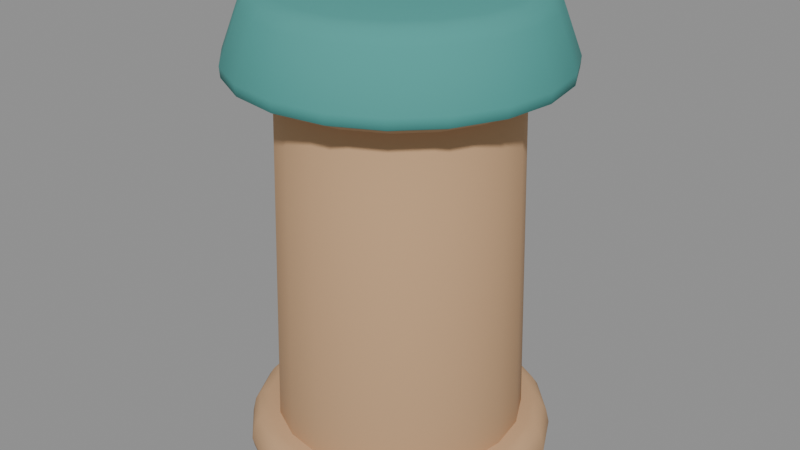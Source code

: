 # Source: untangle.blend  (saved by Blender 5.1.30; exported with 4.5.12 LTS)
import bpy
from mathutils import Matrix  # noqa: F401  (used for matrix-valued properties, if any)

bpy.ops.wm.read_factory_settings(use_empty=True)
scene = bpy.context.scene
scene.name = 'Scene'

# ---- collections
col_post = bpy.data.collections.new('Post'); scene.collection.children.link(col_post)

# ---- materials (node trees are filled in below, after node groups)
mat_wood = bpy.data.materials.new('Wood')
mat_cap = bpy.data.materials.new('Cap')

# ---- material node trees
mat_wood.use_nodes = True; mat_wood.node_tree.nodes.clear()
_N = mat_wood.node_tree.nodes; _L = mat_wood.node_tree.links
n0 = _N.new('ShaderNodeBsdfPrincipled'); n0.name = 'Principled BSDF'; n0.location = (-200, 100)
n0.inputs[0].default_value = (0.5776, 0.3564, 0.1946, 1.0)
n0.inputs[2].default_value = 1.0
n1 = _N.new('ShaderNodeOutputMaterial'); n1.name = 'Material Output'; n1.location = (200, 100)
_L.new(n0.outputs[0], n1.inputs[0])
n1.is_active_output = True
mat_cap.use_nodes = True; mat_cap.node_tree.nodes.clear()
_N = mat_cap.node_tree.nodes; _L = mat_cap.node_tree.links
n0 = _N.new('ShaderNodeBsdfPrincipled'); n0.name = 'Principled BSDF'; n0.location = (-200, 100)
n0.inputs[0].default_value = (0.07227, 0.3231, 0.2961, 1.0)
n0.inputs[2].default_value = 1.0
n1 = _N.new('ShaderNodeOutputMaterial'); n1.name = 'Material Output'; n1.location = (200, 100)
_L.new(n0.outputs[0], n1.inputs[0])
n1.is_active_output = True

# ---- meshes
me_post_body = bpy.data.meshes.new('Post_Body')
me_post_body.from_pydata([(0.0, 0.16, 0.0), (0.0, 0.144, 0.55), (0.04944, 0.1522, 0.0), (0.0445, 0.137, 0.55), (0.09405, 0.1294, 0.0), (0.08464, 0.1165, 0.55), (0.1294, 0.09405, 0.0), (0.1165, 0.08464, 0.55), (0.1522, 0.04944, 0.0), (0.137, 0.0445, 0.55), (0.16, 0.0, 0.0), (0.144, 0.0, 0.55), (0.1522, -0.04944, 0.0), (0.137, -0.0445, 0.55), (0.1294, -0.09405, 0.0), (0.1165, -0.08464, 0.55), (0.09405, -0.1294, 0.0), (0.08464, -0.1165, 0.55), (0.04944, -0.1522, 0.0), (0.0445, -0.137, 0.55), (0.0, -0.16, 0.0), (0.0, -0.144, 0.55), (-0.04944, -0.1522, 0.0), (-0.0445, -0.137, 0.55), (-0.09405, -0.1294, 0.0), (-0.08464, -0.1165, 0.55), (-0.1294, -0.09405, 0.0), (-0.1165, -0.08464, 0.55), (-0.1522, -0.04944, 0.0), (-0.137, -0.0445, 0.55), (-0.16, 0.0, 0.0), (-0.144, 0.0, 0.55), (-0.1522, 0.04944, 0.0), (-0.137, 0.0445, 0.55), (-0.1294, 0.09405, 0.0), (-0.1165, 0.08464, 0.55), (-0.09405, 0.1294, 0.0), (-0.08464, 0.1165, 0.55), (-0.04944, 0.1522, 0.0), (-0.0445, 0.137, 0.55), (0.0, 0.1696, 0.4825), (0.0, 0.1696, 0.5175), (0.05241, 0.1613, 0.4825), (0.05241, 0.1613, 0.5175), (0.09969, 0.1372, 0.4825), (0.09969, 0.1372, 0.5175), (0.1372, 0.09969, 0.4825), (0.1372, 0.09969, 0.5175), (0.1613, 0.05241, 0.4825), (0.1613, 0.05241, 0.5175), (0.1696, 0.0, 0.4825), (0.1696, 0.0, 0.5175), (0.1613, -0.05241, 0.4825), (0.1613, -0.05241, 0.5175), (0.1372, -0.09969, 0.4825), (0.1372, -0.09969, 0.5175), (0.09969, -0.1372, 0.4825), (0.09969, -0.1372, 0.5175), (0.05241, -0.1613, 0.4825), (0.05241, -0.1613, 0.5175), (0.0, -0.1696, 0.4825), (0.0, -0.1696, 0.5175), (-0.05241, -0.1613, 0.4825), (-0.05241, -0.1613, 0.5175), (-0.09969, -0.1372, 0.4825), (-0.09969, -0.1372, 0.5175), (-0.1372, -0.09969, 0.4825), (-0.1372, -0.09969, 0.5175), (-0.1613, -0.05241, 0.4825), (-0.1613, -0.05241, 0.5175), (-0.1696, 0.0, 0.4825), (-0.1696, 0.0, 0.5175), (-0.1613, 0.05241, 0.4825), (-0.1613, 0.05241, 0.5175), (-0.1372, 0.09969, 0.4825), (-0.1372, 0.09969, 0.5175), (-0.09969, 0.1372, 0.4825), (-0.09969, 0.1372, 0.5175), (-0.05241, 0.1613, 0.4825), (-0.05241, 0.1613, 0.5175), (0.0, 0.2, 0.0), (0.0, 0.1888, 0.05), (0.0618, 0.1902, 0.0), (0.05834, 0.1796, 0.05), (0.1176, 0.1618, 0.0), (0.111, 0.1527, 0.05), (0.1618, 0.1176, 0.0), (0.1527, 0.111, 0.05), (0.1902, 0.0618, 0.0), (0.1796, 0.05834, 0.05), (0.2, 0.0, 0.0), (0.1888, 0.0, 0.05), (0.1902, -0.0618, 0.0), (0.1796, -0.05834, 0.05), (0.1618, -0.1176, 0.0), (0.1527, -0.111, 0.05), (0.1176, -0.1618, 0.0), (0.111, -0.1527, 0.05), (0.0618, -0.1902, 0.0), (0.05834, -0.1796, 0.05), (0.0, -0.2, 0.0), (0.0, -0.1888, 0.05), (-0.0618, -0.1902, 0.0), (-0.05834, -0.1796, 0.05), (-0.1176, -0.1618, 0.0), (-0.111, -0.1527, 0.05), (-0.1618, -0.1176, 0.0), (-0.1527, -0.111, 0.05), (-0.1902, -0.0618, 0.0), (-0.1796, -0.05834, 0.05), (-0.2, 0.0, 0.0), (-0.1888, 0.0, 0.05), (-0.1902, 0.0618, 0.0), (-0.1796, 0.05834, 0.05), (-0.1618, 0.1176, 0.0), (-0.1527, 0.111, 0.05), (-0.1176, 0.1618, 0.0), (-0.111, 0.1527, 0.05), (-0.0618, 0.1902, 0.0), (-0.05834, 0.1796, 0.05)], [], [(0, 1, 3, 2), (64, 65, 67, 66), (50, 51, 53, 52), (2, 3, 5, 4), (62, 63, 65, 64), (100, 101, 103, 102), (4, 5, 7, 6), (96, 97, 99, 98), (6, 7, 9, 8), (48, 49, 51, 50), (8, 9, 11, 10), (60, 61, 63, 62), (10, 11, 13, 12), (88, 89, 91, 90), (12, 13, 15, 14), (84, 85, 87, 86), (46, 47, 49, 48), (14, 15, 17, 16), (58, 59, 61, 60), (16, 17, 19, 18), (18, 19, 21, 20), (44, 45, 47, 46), (20, 21, 23, 22), (56, 57, 59, 58), (102, 103, 105, 104), (22, 23, 25, 24), (98, 99, 101, 100), (24, 25, 27, 26), (42, 43, 45, 44), (26, 27, 29, 28), (54, 55, 57, 56), (28, 29, 31, 30), (30, 31, 33, 32), (86, 87, 89, 88), (40, 41, 43, 42), (32, 33, 35, 34), (52, 53, 55, 54), (34, 35, 37, 36), (3, 1, 39, 37, 35, 33, 31, 29, 27, 25, 23, 21, 19, 17, 15, 13, 11, 9, 7, 5), (36, 37, 39, 38), (38, 39, 1, 0), (0, 2, 4, 6, 8, 10, 12, 14, 16, 18, 20, 22, 24, 26, 28, 30, 32, 34, 36, 38), (82, 83, 85, 84), (66, 67, 69, 68), (94, 95, 97, 96), (68, 69, 71, 70), (70, 71, 73, 72), (80, 81, 83, 82), (72, 73, 75, 74), (92, 93, 95, 94), (74, 75, 77, 76), (52, 54, 56, 58, 60, 62, 64, 66, 68, 70, 72, 74, 76, 78, 40, 42, 44, 46, 48, 50), (76, 77, 79, 78), (90, 91, 93, 92), (104, 105, 107, 106), (78, 79, 41, 40), (67, 65, 63, 61, 59, 57, 55, 53, 51, 49, 47, 45, 43, 41, 79, 77, 75, 73, 71, 69), (106, 107, 109, 108), (108, 109, 111, 110), (110, 111, 113, 112), (112, 113, 115, 114), (114, 115, 117, 116), (88, 90, 92, 94, 96, 98, 100, 102, 104, 106, 108, 110, 112, 114, 116, 118, 80, 82, 84, 86), (116, 117, 119, 118), (118, 119, 81, 80), (99, 97, 95, 93, 91, 89, 87, 85, 83, 81, 119, 117, 115, 113, 111, 109, 107, 105, 103, 101)])
me_post_body.polygons.foreach_set('use_smooth', [True] * 66)
me_post_body.materials.append(mat_wood)
me_post_body.update()
me_post_cap = bpy.data.meshes.new('Post_Cap')
me_post_cap.from_pydata([(0.0, 0.21, 0.5), (0.0, 0.1722, 0.6), (0.06489, 0.1997, 0.5), (0.05321, 0.1638, 0.6), (0.1234, 0.1699, 0.5), (0.1012, 0.1393, 0.6), (0.1699, 0.1234, 0.5), (0.1393, 0.1012, 0.6), (0.1997, 0.06489, 0.5), (0.1638, 0.05321, 0.6), (0.21, 0.0, 0.5), (0.1722, 0.0, 0.6), (0.1997, -0.06489, 0.5), (0.1638, -0.05321, 0.6), (0.1699, -0.1234, 0.5), (0.1393, -0.1012, 0.6), (0.1234, -0.1699, 0.5), (0.1012, -0.1393, 0.6), (0.06489, -0.1997, 0.5), (0.05321, -0.1638, 0.6), (0.0, -0.21, 0.5), (0.0, -0.1722, 0.6), (-0.06489, -0.1997, 0.5), (-0.05321, -0.1638, 0.6), (-0.1234, -0.1699, 0.5), (-0.1012, -0.1393, 0.6), (-0.1699, -0.1234, 0.5), (-0.1393, -0.1012, 0.6), (-0.1997, -0.06489, 0.5), (-0.1638, -0.05321, 0.6), (-0.21, 0.0, 0.5), (-0.1722, 0.0, 0.6), (-0.1997, 0.06489, 0.5), (-0.1638, 0.05321, 0.6), (-0.1699, 0.1234, 0.5), (-0.1393, 0.1012, 0.6), (-0.1234, 0.1699, 0.5), (-0.1012, 0.1393, 0.6), (-0.06489, 0.1997, 0.5), (-0.05321, 0.1638, 0.6)], [], [(0, 1, 3, 2), (2, 3, 5, 4), (4, 5, 7, 6), (6, 7, 9, 8), (8, 9, 11, 10), (10, 11, 13, 12), (12, 13, 15, 14), (14, 15, 17, 16), (16, 17, 19, 18), (18, 19, 21, 20), (20, 21, 23, 22), (22, 23, 25, 24), (24, 25, 27, 26), (26, 27, 29, 28), (28, 29, 31, 30), (30, 31, 33, 32), (32, 33, 35, 34), (34, 35, 37, 36), (3, 1, 39, 37, 35, 33, 31, 29, 27, 25, 23, 21, 19, 17, 15, 13, 11, 9, 7, 5), (36, 37, 39, 38), (38, 39, 1, 0), (0, 2, 4, 6, 8, 10, 12, 14, 16, 18, 20, 22, 24, 26, 28, 30, 32, 34, 36, 38)])
me_post_cap.polygons.foreach_set('use_smooth', [True] * 22)
me_post_cap.materials.append(mat_cap)
me_post_cap.update()

# ---- objects
ob_post_body = bpy.data.objects.new('Post_Body', me_post_body)
ob_post_cap = bpy.data.objects.new('Post_Cap', me_post_cap)

# ---- transforms, parenting, visibility, modifiers, constraints
ob_post_body.location = (0.0, 0.0, 0.0)
_m = ob_post_body.modifiers.new('Bevel', 'BEVEL')
_m.width = 0.016
_m.width_pct = 0.016
_m.segments = 2
ob_post_cap.location = (0.0, 0.0, 0.0)
_m = ob_post_cap.modifiers.new('Bevel', 'BEVEL')
_m.width = 0.02
_m.width_pct = 0.02
_m.segments = 2

# ---- collection membership
col_post.objects.link(ob_post_body)
col_post.objects.link(ob_post_cap)

# ---- scene / render settings (as saved in the file)
scene.frame_start = 1; scene.frame_end = 250; scene.frame_set(1)
scene.render.engine = 'BLENDER_EEVEE_NEXT'
scene.render.bake_bias = 0.0
scene.render.bake_samples = 0
scene.cycles.sampling_pattern = 'TABULATED_SOBOL'
scene.eevee.use_volume_custom_range = False
bpy.context.view_layer.update()

# ---- added for rendering (the .blend has no active camera and no usable light): camera, sun + grey world if the file has none
cam_auto = bpy.data.cameras.new('AutoCamera')
cam_auto.lens = 50.0
cam_auto.sensor_width = 36.0
cam_auto.clip_end = 1000.0
ob_auto_camera = bpy.data.objects.new('AutoCamera', cam_auto)
scene.collection.objects.link(ob_auto_camera)
ob_auto_camera.location = (0.768217, -0.921861, 0.914574)
ob_auto_camera.rotation_euler = (1.09748, -7.21219e-08, 0.694738)
scene.camera = ob_auto_camera
light_auto_sun = bpy.data.lights.new('AutoSun', 'SUN')
light_auto_sun.energy = 3.0
light_auto_sun.angle = 0.0523599
ob_auto_sun = bpy.data.objects.new('AutoSun', light_auto_sun)
scene.collection.objects.link(ob_auto_sun)
ob_auto_sun.rotation_euler = (0.872665, 0.174533, 0.523599)
if scene.world is None:
    world_auto = bpy.data.worlds.new('AutoWorld')
    world_auto.color = (0.3, 0.3, 0.3)
    scene.world = world_auto
bpy.context.view_layer.update()
